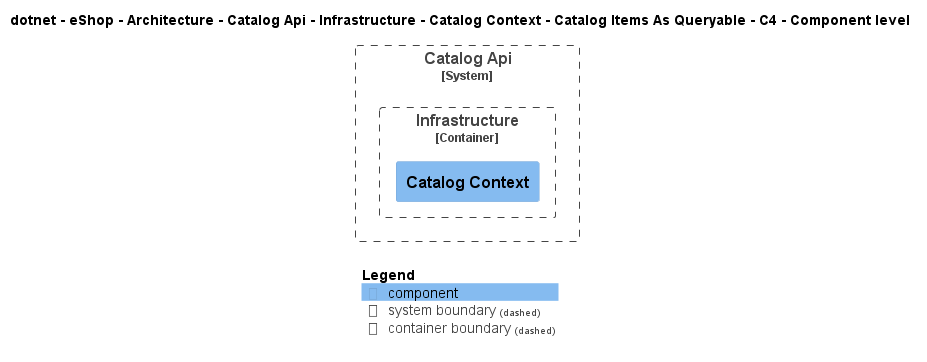

The diagram above was rendered by PlantUML. Its source (embedded in the PNG):
@startuml
!include ..\..\..\..\..\..\..\..\..\..\..\.c4s\C4_Component.puml

AddElementTag("c4interflow:lifecycle:new", $bgColor=green, $fontColor=#ffffff, $borderColor=green, $shadowing="False")
AddElementTag("c4interflow:lifecycle:changed", $bgColor=orange, $fontColor=#ffffff, $borderColor=orange, $shadowing="False")
AddElementTag("c4interflow:lifecycle:removed", $bgColor=red, $fontColor=#ffffff, $borderColor=red, $shadowing="False")

AddRelTag("c4interflow:lifecycle:new", $textColor=green, $lineColor=green)
AddRelTag("c4interflow:lifecycle:changed", $textColor=orange, $lineColor=orange)
AddRelTag("c4interflow:lifecycle:removed", $textColor=red, $lineColor=red)

SHOW_PERSON_PORTRAIT()
LAYOUT_TOP_DOWN()

skinparam linetype polyline

title dotnet - eShop - Architecture - Catalog Api - Infrastructure - Catalog Context - Catalog Items As Queryable - C4 - Component level


System_Boundary(dotnet.eShop.Architecture.SoftwareSystems.CatalogApi, "Catalog Api") {
    
Container_Boundary(dotnet.eShop.Architecture.SoftwareSystems.CatalogApi.Containers.Infrastructure, "Infrastructure") {
    Component(dotnet.eShop.Architecture.SoftwareSystems.CatalogApi.Containers.Infrastructure.Components.CatalogContext, "Catalog Context", "", "")
}
}



SHOW_LEGEND()
@enduml